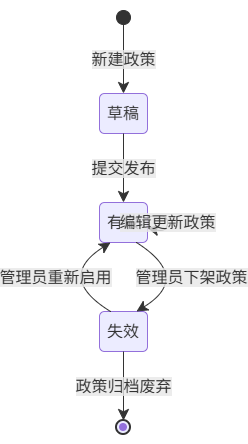

The diagram above was exported from draw.io. Its source (the exported page's mxGraphModel, read from the mxfile embedded in the PNG):
<mxGraphModel dx="1849" dy="564" grid="1" gridSize="10" guides="1" tooltips="1" connect="1" arrows="1" fold="1" page="1" pageScale="1" pageWidth="827" pageHeight="1169" math="0" shadow="0">
  <root>
    <mxCell id="0" />
    <mxCell id="1" parent="0" />
    <UserObject label="" mermaidData="{&#10;  &quot;data&quot;: &quot;stateDiagram-v2\n    [*] --&gt; 草稿 : 新建政策\n    草稿 --&gt; 有效 : 提交发布\n    有效 --&gt; 有效 : 编辑更新政策\n    有效 --&gt; 失效 : 管理员下架政策\n    失效 --&gt; 有效 : 管理员重新启用\n    失效 --&gt; [*] : 政策归档废弃&quot;,&#10;  &quot;config&quot;: null&#10;}" id="l9yiI8w1VX-7Eq9Gcr_p-1">
      <mxCell connectable="0" parent="1" style="group;transparentBounds=1;editIcon=1;lockedGroup=0;groupPadding=10;" vertex="1">
        <mxGeometry as="geometry" />
      </mxCell>
    </UserObject>
    <UserObject label="" mermaidId="n:root_start" mermaidBaseStyle="ellipse;html=1;fillColor=light-dark(#333333,#cccccc);strokeColor=light-dark(#333333,#cccccc);fontColor=light-dark(#333333,#cccccc);fontFamily=Trebuchet MS,Verdana,Arial,sans-serif;fontSize=16;" mermaidBaseValue="" id="l9yiI8w1VX-7Eq9Gcr_p-2">
      <mxCell parent="l9yiI8w1VX-7Eq9Gcr_p-1" style="ellipse;html=1;fillColor=light-dark(#333333,#cccccc);strokeColor=light-dark(#333333,#cccccc);fontColor=light-dark(#333333,#cccccc);fontFamily=Trebuchet MS,Verdana,Arial,sans-serif;fontSize=16;" vertex="1">
        <mxGeometry height="14" width="14" x="91" y="30" as="geometry" />
      </mxCell>
    </UserObject>
    <UserObject label="草稿" mermaidId="n:草稿" mermaidBaseStyle="rounded=1;absoluteArcSize=1;arcSize=10;html=1;whiteSpace=wrap;strokeWidth=1;fillColor=light-dark(#ECECFF,#1f2020);strokeColor=light-dark(#9370DB,#cccccc);fontColor=light-dark(#333333,#cccccc);fontFamily=Trebuchet MS,Verdana,Arial,sans-serif;fontSize=16;" mermaidBaseValue="草稿" id="l9yiI8w1VX-7Eq9Gcr_p-3">
      <mxCell parent="l9yiI8w1VX-7Eq9Gcr_p-1" style="rounded=1;absoluteArcSize=1;arcSize=10;html=1;whiteSpace=wrap;strokeWidth=1;fillColor=light-dark(#ECECFF,#1f2020);strokeColor=light-dark(#9370DB,#cccccc);fontColor=light-dark(#333333,#cccccc);fontFamily=Trebuchet MS,Verdana,Arial,sans-serif;fontSize=16;" vertex="1">
        <mxGeometry height="40" width="48" x="74" y="113" as="geometry" />
      </mxCell>
    </UserObject>
    <UserObject label="有效" mermaidId="n:有效" mermaidBaseStyle="rounded=1;absoluteArcSize=1;arcSize=10;html=1;whiteSpace=wrap;strokeWidth=1;fillColor=light-dark(#ECECFF,#1f2020);strokeColor=light-dark(#9370DB,#cccccc);fontColor=light-dark(#333333,#cccccc);fontFamily=Trebuchet MS,Verdana,Arial,sans-serif;fontSize=16;" mermaidBaseValue="有效" id="l9yiI8w1VX-7Eq9Gcr_p-4">
      <mxCell parent="l9yiI8w1VX-7Eq9Gcr_p-1" style="rounded=1;absoluteArcSize=1;arcSize=10;html=1;whiteSpace=wrap;strokeWidth=1;fillColor=light-dark(#ECECFF,#1f2020);strokeColor=light-dark(#9370DB,#cccccc);fontColor=light-dark(#333333,#cccccc);fontFamily=Trebuchet MS,Verdana,Arial,sans-serif;fontSize=16;" vertex="1">
        <mxGeometry height="40" width="48" x="74" y="222" as="geometry" />
      </mxCell>
    </UserObject>
    <UserObject label="失效" mermaidId="n:失效" mermaidBaseStyle="rounded=1;absoluteArcSize=1;arcSize=10;html=1;whiteSpace=wrap;strokeWidth=1;fillColor=light-dark(#ECECFF,#1f2020);strokeColor=light-dark(#9370DB,#cccccc);fontColor=light-dark(#333333,#cccccc);fontFamily=Trebuchet MS,Verdana,Arial,sans-serif;fontSize=16;" mermaidBaseValue="失效" id="l9yiI8w1VX-7Eq9Gcr_p-5">
      <mxCell parent="l9yiI8w1VX-7Eq9Gcr_p-1" style="rounded=1;absoluteArcSize=1;arcSize=10;html=1;whiteSpace=wrap;strokeWidth=1;fillColor=light-dark(#ECECFF,#1f2020);strokeColor=light-dark(#9370DB,#cccccc);fontColor=light-dark(#333333,#cccccc);fontFamily=Trebuchet MS,Verdana,Arial,sans-serif;fontSize=16;" vertex="1">
        <mxGeometry height="40" width="48" x="74" y="331" as="geometry" />
      </mxCell>
    </UserObject>
    <UserObject label="" mermaidId="n:root_end" mermaidBaseStyle="ellipse;html=1;fillColor=light-dark(#ECECFF,#1f2020);strokeColor=light-dark(#333333,#cccccc);strokeWidth=2;centerRadius=4;centerColor=light-dark(#9370DB,#cccccc);fontColor=light-dark(#333333,#cccccc);fontFamily=Trebuchet MS,Verdana,Arial,sans-serif;fontSize=16;" mermaidBaseValue="" id="l9yiI8w1VX-7Eq9Gcr_p-6">
      <mxCell parent="l9yiI8w1VX-7Eq9Gcr_p-1" style="ellipse;html=1;fillColor=light-dark(#ECECFF,#1f2020);strokeColor=light-dark(#333333,#cccccc);strokeWidth=2;centerRadius=4;centerColor=light-dark(#9370DB,#cccccc);fontColor=light-dark(#333333,#cccccc);fontFamily=Trebuchet MS,Verdana,Arial,sans-serif;fontSize=16;" vertex="1">
        <mxGeometry height="14" width="14" x="91" y="440" as="geometry" />
      </mxCell>
    </UserObject>
    <UserObject label="新建政策" mermaidId="e:root_start-&gt;草稿#0" mermaidBaseStyle="curved=1;startArrow=none;endArrow=classic;endSize=9;fillColor=none;strokeColor=light-dark(#333333,#cccccc);html=1;fontSize=16;labelBackgroundColor=#E8E8E88D;fontFamily=Trebuchet MS,Verdana,Arial,sans-serif;fontColor=light-dark(#333333,#cccccc);exitX=0.5;exitY=1;entryX=0.5;entryY=0;" mermaidBaseValue="新建政策" id="l9yiI8w1VX-7Eq9Gcr_p-7">
      <mxCell edge="1" parent="l9yiI8w1VX-7Eq9Gcr_p-1" source="l9yiI8w1VX-7Eq9Gcr_p-2" style="curved=1;startArrow=none;endArrow=classic;endSize=9;fillColor=none;strokeColor=light-dark(#333333,#cccccc);html=1;fontSize=16;labelBackgroundColor=#E8E8E88D;fontFamily=Trebuchet MS,Verdana,Arial,sans-serif;fontColor=light-dark(#333333,#cccccc);exitX=0.5;exitY=1;entryX=0.5;entryY=0;rounded=0;" target="l9yiI8w1VX-7Eq9Gcr_p-3">
        <mxGeometry relative="1" as="geometry">
          <Array as="points" />
        </mxGeometry>
      </mxCell>
    </UserObject>
    <UserObject label="提交发布" mermaidId="e:草稿-&gt;有效#0" mermaidBaseStyle="curved=1;startArrow=none;endArrow=classic;endSize=9;fillColor=none;strokeColor=light-dark(#333333,#cccccc);html=1;fontSize=16;labelBackgroundColor=#E8E8E88D;fontFamily=Trebuchet MS,Verdana,Arial,sans-serif;fontColor=light-dark(#333333,#cccccc);exitX=0.5;exitY=1;entryX=0.5;entryY=0;" mermaidBaseValue="提交发布" id="l9yiI8w1VX-7Eq9Gcr_p-8">
      <mxCell edge="1" parent="l9yiI8w1VX-7Eq9Gcr_p-1" source="l9yiI8w1VX-7Eq9Gcr_p-3" style="curved=1;startArrow=none;endArrow=classic;endSize=9;fillColor=none;strokeColor=light-dark(#333333,#cccccc);html=1;fontSize=16;labelBackgroundColor=#E8E8E88D;fontFamily=Trebuchet MS,Verdana,Arial,sans-serif;fontColor=light-dark(#333333,#cccccc);exitX=0.5;exitY=1;entryX=0.5;entryY=0;rounded=0;" target="l9yiI8w1VX-7Eq9Gcr_p-4">
        <mxGeometry relative="1" as="geometry">
          <Array as="points" />
        </mxGeometry>
      </mxCell>
    </UserObject>
    <UserObject label="编辑更新政策" mermaidId="e:有效-&gt;有效#0" mermaidBaseStyle="curved=1;startArrow=none;endArrow=classic;endSize=9;fillColor=none;strokeColor=light-dark(#333333,#cccccc);html=1;fontSize=16;labelBackgroundColor=#E8E8E88D;fontFamily=Trebuchet MS,Verdana,Arial,sans-serif;fontColor=light-dark(#333333,#cccccc);" mermaidBaseValue="编辑更新政策" id="l9yiI8w1VX-7Eq9Gcr_p-9">
      <mxCell edge="1" parent="l9yiI8w1VX-7Eq9Gcr_p-1" source="l9yiI8w1VX-7Eq9Gcr_p-4" style="curved=1;startArrow=none;endArrow=classic;endSize=9;fillColor=none;strokeColor=light-dark(#333333,#cccccc);html=1;fontSize=16;labelBackgroundColor=#E8E8E88D;fontFamily=Trebuchet MS,Verdana,Arial,sans-serif;fontColor=light-dark(#333333,#cccccc);rounded=0;" target="l9yiI8w1VX-7Eq9Gcr_p-4">
        <mxGeometry relative="1" as="geometry" />
      </mxCell>
    </UserObject>
    <UserObject label="管理员下架政策" mermaidId="e:有效-&gt;失效#0" mermaidBaseStyle="curved=1;startArrow=none;endArrow=classic;endSize=9;fillColor=none;strokeColor=light-dark(#333333,#cccccc);html=1;fontSize=16;labelBackgroundColor=#E8E8E88D;fontFamily=Trebuchet MS,Verdana,Arial,sans-serif;fontColor=light-dark(#333333,#cccccc);exitX=0.7708333333333333;exitY=1;entryX=0.7708333333333333;entryY=0;curved=1;exitX=0.77;exitY=1;entryX=0.77;entryY=0;" mermaidBaseValue="管理员下架政策" id="l9yiI8w1VX-7Eq9Gcr_p-10">
      <mxCell edge="1" parent="l9yiI8w1VX-7Eq9Gcr_p-1" source="l9yiI8w1VX-7Eq9Gcr_p-4" style="curved=1;startArrow=none;endArrow=classic;endSize=9;fillColor=none;strokeColor=light-dark(#333333,#cccccc);html=1;fontSize=16;labelBackgroundColor=#E8E8E88D;fontFamily=Trebuchet MS,Verdana,Arial,sans-serif;fontColor=light-dark(#333333,#cccccc);exitX=0.77;exitY=1;entryX=0.77;entryY=0;rounded=0;" target="l9yiI8w1VX-7Eq9Gcr_p-5">
        <mxGeometry relative="1" as="geometry">
          <mxPoint as="offset" />
          <Array as="points">
            <mxPoint x="166" y="297" />
          </Array>
        </mxGeometry>
      </mxCell>
    </UserObject>
    <UserObject label="管理员重新启用" mermaidId="e:失效-&gt;有效#0" mermaidBaseStyle="curved=1;startArrow=none;endArrow=classic;endSize=9;fillColor=none;strokeColor=light-dark(#333333,#cccccc);html=1;fontSize=16;labelBackgroundColor=#E8E8E88D;fontFamily=Trebuchet MS,Verdana,Arial,sans-serif;fontColor=light-dark(#333333,#cccccc);exitX=0.22916666666666669;exitY=0;entryX=0.22916666666666669;entryY=1;curved=1;exitX=0.23;exitY=0;entryX=0.23;entryY=1;" mermaidBaseValue="管理员重新启用" id="l9yiI8w1VX-7Eq9Gcr_p-11">
      <mxCell edge="1" parent="l9yiI8w1VX-7Eq9Gcr_p-1" source="l9yiI8w1VX-7Eq9Gcr_p-5" style="curved=1;startArrow=none;endArrow=classic;endSize=9;fillColor=none;strokeColor=light-dark(#333333,#cccccc);html=1;fontSize=16;labelBackgroundColor=#E8E8E88D;fontFamily=Trebuchet MS,Verdana,Arial,sans-serif;fontColor=light-dark(#333333,#cccccc);exitX=0.23;exitY=0;entryX=0.23;entryY=1;rounded=0;" target="l9yiI8w1VX-7Eq9Gcr_p-4">
        <mxGeometry relative="1" as="geometry">
          <mxPoint as="offset" />
          <Array as="points">
            <mxPoint x="30" y="297" />
          </Array>
        </mxGeometry>
      </mxCell>
    </UserObject>
    <UserObject label="政策归档废弃" mermaidId="e:失效-&gt;root_end#0" mermaidBaseStyle="curved=1;startArrow=none;endArrow=classic;endSize=9;fillColor=none;strokeColor=light-dark(#333333,#cccccc);html=1;fontSize=16;labelBackgroundColor=#E8E8E88D;fontFamily=Trebuchet MS,Verdana,Arial,sans-serif;fontColor=light-dark(#333333,#cccccc);exitX=0.5;exitY=1;entryX=0.5;entryY=0;" mermaidBaseValue="政策归档废弃" id="l9yiI8w1VX-7Eq9Gcr_p-12">
      <mxCell edge="1" parent="l9yiI8w1VX-7Eq9Gcr_p-1" source="l9yiI8w1VX-7Eq9Gcr_p-5" style="curved=1;startArrow=none;endArrow=classic;endSize=9;fillColor=none;strokeColor=light-dark(#333333,#cccccc);html=1;fontSize=16;labelBackgroundColor=#E8E8E88D;fontFamily=Trebuchet MS,Verdana,Arial,sans-serif;fontColor=light-dark(#333333,#cccccc);exitX=0.5;exitY=1;entryX=0.5;entryY=0;rounded=0;" target="l9yiI8w1VX-7Eq9Gcr_p-6">
        <mxGeometry relative="1" as="geometry">
          <Array as="points" />
        </mxGeometry>
      </mxCell>
    </UserObject>
  </root>
</mxGraphModel>